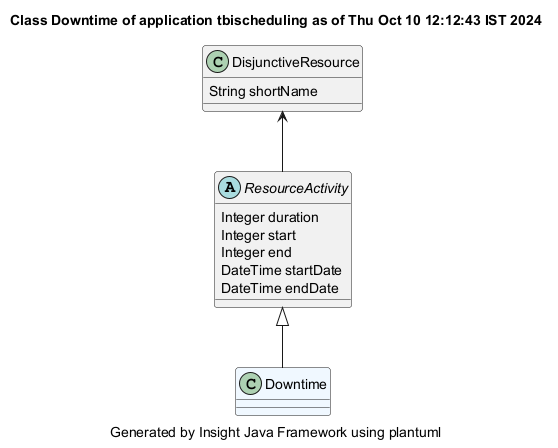

The diagram above was rendered by PlantUML. Its source (embedded in the PNG):
@startuml
title Class Downtime of application tbischeduling as of Thu Oct 10 12:12:43 IST 2024
caption Generated by Insight Java Framework using plantuml
class Downtime #aliceblue

ResourceActivity <|-- Downtime
abstract ResourceActivity 
ResourceActivity : Integer duration
ResourceActivity : Integer start
ResourceActivity : Integer end
ResourceActivity : DateTime startDate
ResourceActivity : DateTime endDate

DisjunctiveResource  <-- ResourceActivity 
class DisjunctiveResource 
DisjunctiveResource : String shortName

@enduml